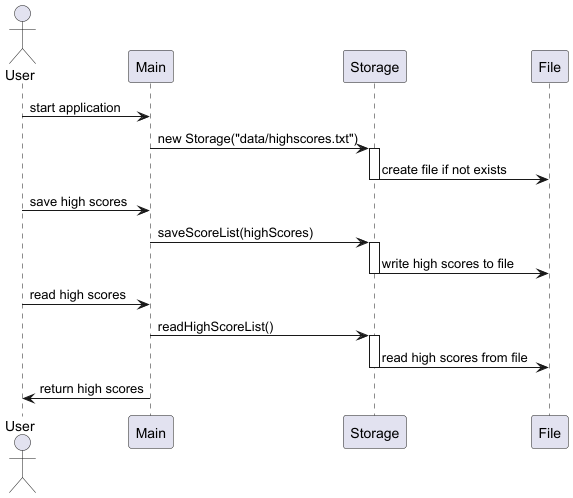

The diagram above was rendered by PlantUML. Its source (embedded in the PNG):
@startuml
actor User
participant Main
participant Storage
participant File

User -> Main: start application
Main -> Storage: new Storage("data/highscores.txt")
activate Storage
Storage -> File: create file if not exists
deactivate Storage

User -> Main: save high scores
Main -> Storage: saveScoreList(highScores)
activate Storage
Storage -> File: write high scores to file
deactivate Storage

User -> Main: read high scores
Main -> Storage: readHighScoreList()
activate Storage
Storage -> File: read high scores from file
deactivate Storage
Main -> User: return high scores
@enduml